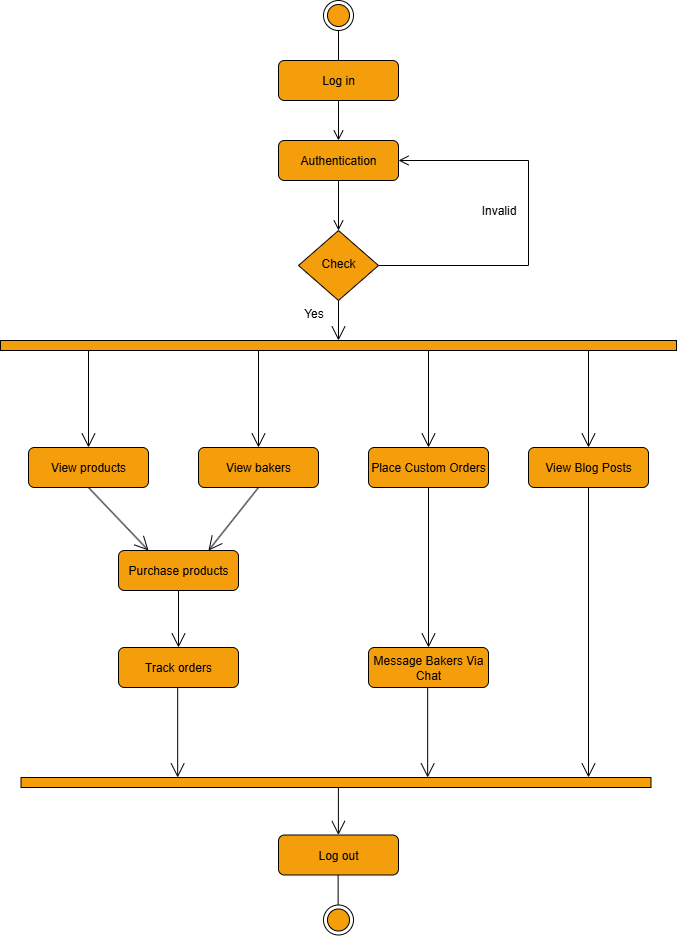

The diagram above was exported from draw.io. Its source (the exported page's mxGraphModel, read from the mxfile embedded in the PNG):
<mxGraphModel dx="1042" dy="527" grid="1" gridSize="10" guides="1" tooltips="1" connect="1" arrows="1" fold="1" page="1" pageScale="1" pageWidth="850" pageHeight="1100" background="light-dark(#FFFFFF,#FFFFFF)" math="0" shadow="0">
  <root>
    <mxCell id="0" />
    <mxCell id="1" parent="0" />
    <mxCell id="umS2FgShz_ksIA8Mj5Xs-103" value="" style="rounded=0;html=1;jettySize=auto;orthogonalLoop=1;fontSize=11;endArrow=open;endFill=0;endSize=8;strokeWidth=1;shadow=0;labelBackgroundColor=none;edgeStyle=orthogonalEdgeStyle;strokeColor=light-dark(#000000,#000000);" edge="1" parent="1" source="umS2FgShz_ksIA8Mj5Xs-112" target="umS2FgShz_ksIA8Mj5Xs-106">
      <mxGeometry relative="1" as="geometry" />
    </mxCell>
    <mxCell id="umS2FgShz_ksIA8Mj5Xs-104" value="&lt;font style=&quot;color: light-dark(rgb(0, 0, 0), rgb(0, 0, 0));&quot;&gt;Log in&lt;/font&gt;" style="rounded=1;whiteSpace=wrap;html=1;fontSize=12;glass=0;strokeWidth=1;shadow=0;fillColor=light-dark(#F59E0B,#F59E0B);strokeColor=light-dark(#000000,#000000);" vertex="1" parent="1">
      <mxGeometry x="350" y="213" width="120" height="40" as="geometry" />
    </mxCell>
    <mxCell id="umS2FgShz_ksIA8Mj5Xs-105" value="&lt;font style=&quot;color: light-dark(rgb(0, 0, 0), rgb(0, 0, 0)); font-size: 12px;&quot;&gt;Invalid&lt;/font&gt;" style="edgeStyle=orthogonalEdgeStyle;rounded=0;html=1;jettySize=auto;orthogonalLoop=1;fontSize=11;endArrow=open;endFill=0;endSize=8;strokeWidth=1;shadow=0;labelBackgroundColor=none;strokeColor=light-dark(#000000,#000000);entryX=1;entryY=0.5;entryDx=0;entryDy=0;" edge="1" parent="1" source="umS2FgShz_ksIA8Mj5Xs-106" target="umS2FgShz_ksIA8Mj5Xs-112">
      <mxGeometry x="0.0651" y="30" relative="1" as="geometry">
        <mxPoint as="offset" />
        <mxPoint x="600.090909090909" y="323" as="targetPoint" />
        <Array as="points">
          <mxPoint x="600" y="418" />
          <mxPoint x="600" y="313" />
        </Array>
      </mxGeometry>
    </mxCell>
    <mxCell id="umS2FgShz_ksIA8Mj5Xs-106" value="&lt;font style=&quot;color: light-dark(rgb(0, 0, 0), rgb(0, 0, 0));&quot;&gt;Check&lt;/font&gt;" style="rhombus;whiteSpace=wrap;html=1;shadow=0;fontFamily=Helvetica;fontSize=12;align=center;strokeWidth=1;spacing=6;spacingTop=-4;fillColor=light-dark(#F59E0B,#F59E0B);strokeColor=light-dark(#000000,#000000);" vertex="1" parent="1">
      <mxGeometry x="370" y="383" width="80" height="70" as="geometry" />
    </mxCell>
    <mxCell id="umS2FgShz_ksIA8Mj5Xs-107" value="&lt;font style=&quot;color: light-dark(rgb(0, 0, 0), rgb(0, 0, 0));&quot;&gt;Log out&lt;/font&gt;" style="rounded=1;whiteSpace=wrap;html=1;fontSize=12;glass=0;strokeWidth=1;shadow=0;strokeColor=light-dark(#000000,#000000);fillColor=light-dark(#F59E0B,#F59E0B);" vertex="1" parent="1">
      <mxGeometry x="350" y="987.5" width="120" height="40" as="geometry" />
    </mxCell>
    <mxCell id="umS2FgShz_ksIA8Mj5Xs-108" value="" style="ellipse;html=1;shape=endState;fillColor=light-dark(#F59E0B,#F59E0B);strokeColor=light-dark(#000000,#000000);" vertex="1" parent="1">
      <mxGeometry x="395" y="153" width="30" height="30" as="geometry" />
    </mxCell>
    <mxCell id="umS2FgShz_ksIA8Mj5Xs-109" value="" style="endArrow=none;html=1;rounded=0;strokeColor=light-dark(#000000,#000000);entryX=0.5;entryY=1;entryDx=0;entryDy=0;exitX=0.5;exitY=0;exitDx=0;exitDy=0;" edge="1" parent="1" source="umS2FgShz_ksIA8Mj5Xs-104" target="umS2FgShz_ksIA8Mj5Xs-108">
      <mxGeometry width="50" height="50" relative="1" as="geometry">
        <mxPoint x="385" y="213" as="sourcePoint" />
        <mxPoint x="435" y="163" as="targetPoint" />
      </mxGeometry>
    </mxCell>
    <mxCell id="umS2FgShz_ksIA8Mj5Xs-110" value="" style="ellipse;html=1;shape=endState;fillColor=light-dark(#F59E0B,#F59E0B);strokeColor=light-dark(#000000,#000000);" vertex="1" parent="1">
      <mxGeometry x="395" y="1057.5" width="30" height="30" as="geometry" />
    </mxCell>
    <mxCell id="umS2FgShz_ksIA8Mj5Xs-111" value="" style="rounded=0;html=1;jettySize=auto;orthogonalLoop=1;fontSize=11;endArrow=open;endFill=0;endSize=8;strokeWidth=1;shadow=0;labelBackgroundColor=none;edgeStyle=orthogonalEdgeStyle;strokeColor=light-dark(#000000,#000000);" edge="1" parent="1" source="umS2FgShz_ksIA8Mj5Xs-104" target="umS2FgShz_ksIA8Mj5Xs-112">
      <mxGeometry relative="1" as="geometry">
        <mxPoint x="410" y="253" as="sourcePoint" />
        <mxPoint x="410" y="513" as="targetPoint" />
      </mxGeometry>
    </mxCell>
    <mxCell id="umS2FgShz_ksIA8Mj5Xs-112" value="&lt;font style=&quot;color: light-dark(rgb(0, 0, 0), rgb(0, 0, 0));&quot;&gt;Authentication&lt;/font&gt;" style="rounded=1;whiteSpace=wrap;html=1;fontSize=12;glass=0;strokeWidth=1;shadow=0;fillColor=light-dark(#F59E0B,#F59E0B);strokeColor=light-dark(#000000,#000000);" vertex="1" parent="1">
      <mxGeometry x="350" y="293" width="120" height="40" as="geometry" />
    </mxCell>
    <mxCell id="umS2FgShz_ksIA8Mj5Xs-113" value="" style="html=1;points=[[0,0,0,0,5],[0,1,0,0,-5],[1,0,0,0,5],[1,1,0,0,-5]];perimeter=orthogonalPerimeter;outlineConnect=0;targetShapes=umlLifeline;portConstraint=eastwest;newEdgeStyle={&quot;curved&quot;:0,&quot;rounded&quot;:0};rotation=-90;strokeColor=light-dark(#000000,#000000);fillColor=light-dark(#F59E0B,#F59E0B);" vertex="1" parent="1">
      <mxGeometry x="405" y="160" width="10" height="676" as="geometry" />
    </mxCell>
    <mxCell id="umS2FgShz_ksIA8Mj5Xs-114" value="&lt;font style=&quot;color: light-dark(rgb(0, 0, 0), rgb(0, 0, 0));&quot;&gt;View products&lt;/font&gt;" style="rounded=1;whiteSpace=wrap;html=1;fontSize=12;glass=0;strokeWidth=1;shadow=0;fillColor=light-dark(#F59E0B,#F59E0B);strokeColor=light-dark(#000000,#000000);" vertex="1" parent="1">
      <mxGeometry x="100" y="600" width="120" height="40" as="geometry" />
    </mxCell>
    <mxCell id="umS2FgShz_ksIA8Mj5Xs-115" value="" style="endArrow=open;endFill=1;endSize=12;html=1;rounded=0;strokeColor=light-dark(#000000,#000000);entryX=0.5;entryY=0;entryDx=0;entryDy=0;" edge="1" parent="1" source="umS2FgShz_ksIA8Mj5Xs-113" target="umS2FgShz_ksIA8Mj5Xs-114">
      <mxGeometry width="160" relative="1" as="geometry">
        <mxPoint x="299.98000000000013" y="502.6600000000001" as="sourcePoint" />
        <mxPoint x="300" y="623" as="targetPoint" />
      </mxGeometry>
    </mxCell>
    <mxCell id="umS2FgShz_ksIA8Mj5Xs-116" value="" style="endArrow=open;endFill=1;endSize=12;html=1;rounded=0;strokeColor=light-dark(#000000,#000000);entryX=0.25;entryY=0;entryDx=0;entryDy=0;" edge="1" parent="1" target="umS2FgShz_ksIA8Mj5Xs-117">
      <mxGeometry width="160" relative="1" as="geometry">
        <mxPoint x="160" y="640" as="sourcePoint" />
        <mxPoint x="160" y="700" as="targetPoint" />
      </mxGeometry>
    </mxCell>
    <mxCell id="umS2FgShz_ksIA8Mj5Xs-117" value="&lt;font style=&quot;color: light-dark(rgb(0, 0, 0), rgb(0, 0, 0));&quot;&gt;Purchase products&lt;/font&gt;" style="rounded=1;whiteSpace=wrap;html=1;fontSize=12;glass=0;strokeWidth=1;shadow=0;strokeColor=light-dark(#000000,#000000);fillColor=light-dark(#F59E0B,#F59E0B);" vertex="1" parent="1">
      <mxGeometry x="190" y="703" width="120" height="40" as="geometry" />
    </mxCell>
    <mxCell id="umS2FgShz_ksIA8Mj5Xs-118" value="" style="html=1;points=[[0,0,0,0,5],[0,1,0,0,-5],[1,0,0,0,5],[1,1,0,0,-5]];perimeter=orthogonalPerimeter;outlineConnect=0;targetShapes=umlLifeline;portConstraint=eastwest;newEdgeStyle={&quot;curved&quot;:0,&quot;rounded&quot;:0};rotation=-90;strokeColor=light-dark(#000000,#000000);fillColor=light-dark(#F59E0B,#F59E0B);" vertex="1" parent="1">
      <mxGeometry x="402.5" y="620" width="10" height="630" as="geometry" />
    </mxCell>
    <mxCell id="umS2FgShz_ksIA8Mj5Xs-119" value="" style="endArrow=open;endFill=1;endSize=12;html=1;rounded=0;exitX=0.5;exitY=1;exitDx=0;exitDy=0;strokeColor=light-dark(#000000,#000000);" edge="1" parent="1" source="umS2FgShz_ksIA8Mj5Xs-106" target="umS2FgShz_ksIA8Mj5Xs-113">
      <mxGeometry width="160" relative="1" as="geometry">
        <mxPoint x="360" y="493" as="sourcePoint" />
        <mxPoint x="520" y="493" as="targetPoint" />
      </mxGeometry>
    </mxCell>
    <mxCell id="umS2FgShz_ksIA8Mj5Xs-120" value="&lt;font style=&quot;color: light-dark(rgb(0, 0, 0), rgb(0, 0, 0));&quot;&gt;Place Custom Orders&lt;/font&gt;" style="rounded=1;whiteSpace=wrap;html=1;fontSize=12;glass=0;strokeWidth=1;shadow=0;fillColor=light-dark(#F59E0B,#F59E0B);strokeColor=light-dark(#000000,#000000);" vertex="1" parent="1">
      <mxGeometry x="440" y="600" width="120" height="40" as="geometry" />
    </mxCell>
    <mxCell id="umS2FgShz_ksIA8Mj5Xs-121" value="" style="endArrow=open;endFill=1;endSize=12;html=1;rounded=0;strokeColor=light-dark(#000000,#000000);entryX=0.5;entryY=0;entryDx=0;entryDy=0;" edge="1" parent="1" source="umS2FgShz_ksIA8Mj5Xs-113" target="umS2FgShz_ksIA8Mj5Xs-120">
      <mxGeometry width="160" relative="1" as="geometry">
        <mxPoint x="520.0000000000002" y="503.59000000000015" as="sourcePoint" />
        <mxPoint x="659.98" y="623" as="targetPoint" />
      </mxGeometry>
    </mxCell>
    <mxCell id="umS2FgShz_ksIA8Mj5Xs-122" value="" style="endArrow=open;endFill=1;endSize=12;html=1;rounded=0;strokeColor=light-dark(#000000,#000000);exitX=0.5;exitY=1;exitDx=0;exitDy=0;entryX=0.5;entryY=0;entryDx=0;entryDy=0;" edge="1" parent="1" source="umS2FgShz_ksIA8Mj5Xs-120" target="umS2FgShz_ksIA8Mj5Xs-135">
      <mxGeometry width="160" relative="1" as="geometry">
        <mxPoint x="554.98" y="655" as="sourcePoint" />
        <mxPoint x="568.7500000000002" y="804.8899999999999" as="targetPoint" />
      </mxGeometry>
    </mxCell>
    <mxCell id="umS2FgShz_ksIA8Mj5Xs-123" value="&lt;font style=&quot;color: light-dark(rgb(0, 0, 0), rgb(0, 0, 0));&quot;&gt;Yes&lt;/font&gt;" style="text;html=1;align=center;verticalAlign=middle;resizable=0;points=[];autosize=1;strokeColor=none;fillColor=none;" vertex="1" parent="1">
      <mxGeometry x="365" y="451" width="40" height="30" as="geometry" />
    </mxCell>
    <mxCell id="umS2FgShz_ksIA8Mj5Xs-124" value="" style="endArrow=none;html=1;rounded=0;strokeColor=light-dark(#000000,#000000);entryX=0.5;entryY=1;entryDx=0;entryDy=0;exitX=0.5;exitY=0;exitDx=0;exitDy=0;" edge="1" parent="1">
      <mxGeometry width="50" height="50" relative="1" as="geometry">
        <mxPoint x="409.63" y="1057.5" as="sourcePoint" />
        <mxPoint x="409.63" y="1027.5" as="targetPoint" />
      </mxGeometry>
    </mxCell>
    <mxCell id="umS2FgShz_ksIA8Mj5Xs-125" value="" style="endArrow=open;endFill=1;endSize=12;html=1;rounded=0;strokeColor=light-dark(#000000,#000000);entryX=0.5;entryY=0;entryDx=0;entryDy=0;exitX=0.5;exitY=1;exitDx=0;exitDy=0;" edge="1" parent="1" source="umS2FgShz_ksIA8Mj5Xs-117" target="umS2FgShz_ksIA8Mj5Xs-130">
      <mxGeometry width="160" relative="1" as="geometry">
        <mxPoint x="160" y="740" as="sourcePoint" />
        <mxPoint x="248.66999999999985" y="804.7299999999998" as="targetPoint" />
      </mxGeometry>
    </mxCell>
    <mxCell id="umS2FgShz_ksIA8Mj5Xs-126" value="" style="endArrow=open;endFill=1;endSize=12;html=1;rounded=0;strokeColor=light-dark(#000000,#000000);" edge="1" parent="1" source="umS2FgShz_ksIA8Mj5Xs-118">
      <mxGeometry width="160" relative="1" as="geometry">
        <mxPoint x="409.89" y="947.5" as="sourcePoint" />
        <mxPoint x="409.89" y="987.5" as="targetPoint" />
      </mxGeometry>
    </mxCell>
    <mxCell id="umS2FgShz_ksIA8Mj5Xs-127" value="&lt;font style=&quot;color: light-dark(rgb(0, 0, 0), rgb(0, 0, 0));&quot;&gt;View bakers&lt;/font&gt;" style="rounded=1;whiteSpace=wrap;html=1;fontSize=12;glass=0;strokeWidth=1;shadow=0;fillColor=light-dark(#F59E0B,#F59E0B);strokeColor=light-dark(#000000,#000000);" vertex="1" parent="1">
      <mxGeometry x="270" y="600" width="120" height="40" as="geometry" />
    </mxCell>
    <mxCell id="umS2FgShz_ksIA8Mj5Xs-128" value="" style="endArrow=open;endFill=1;endSize=12;html=1;rounded=0;strokeColor=light-dark(#000000,#000000);entryX=0.5;entryY=0;entryDx=0;entryDy=0;" edge="1" parent="1" source="umS2FgShz_ksIA8Mj5Xs-113" target="umS2FgShz_ksIA8Mj5Xs-127">
      <mxGeometry width="160" relative="1" as="geometry">
        <mxPoint x="410" y="503" as="sourcePoint" />
        <mxPoint x="470" y="620.34" as="targetPoint" />
      </mxGeometry>
    </mxCell>
    <mxCell id="umS2FgShz_ksIA8Mj5Xs-129" value="" style="endArrow=open;endFill=1;endSize=12;html=1;rounded=0;strokeColor=light-dark(#000000,#000000);entryX=0.75;entryY=0;entryDx=0;entryDy=0;exitX=0.5;exitY=1;exitDx=0;exitDy=0;" edge="1" parent="1" source="umS2FgShz_ksIA8Mj5Xs-127" target="umS2FgShz_ksIA8Mj5Xs-117">
      <mxGeometry width="160" relative="1" as="geometry">
        <mxPoint x="300" y="635" as="sourcePoint" />
        <mxPoint x="330" y="697.34" as="targetPoint" />
      </mxGeometry>
    </mxCell>
    <mxCell id="umS2FgShz_ksIA8Mj5Xs-130" value="&lt;font style=&quot;color: light-dark(rgb(0, 0, 0), rgb(0, 0, 0));&quot;&gt;Track orders&lt;/font&gt;" style="rounded=1;whiteSpace=wrap;html=1;fontSize=12;glass=0;strokeWidth=1;shadow=0;strokeColor=light-dark(#000000,#000000);fillColor=light-dark(#F59E0B,#F59E0B);" vertex="1" parent="1">
      <mxGeometry x="190" y="800" width="120" height="40" as="geometry" />
    </mxCell>
    <mxCell id="umS2FgShz_ksIA8Mj5Xs-131" value="" style="endArrow=open;endFill=1;endSize=12;html=1;rounded=0;strokeColor=light-dark(#000000,#000000);exitX=0.493;exitY=0.997;exitDx=0;exitDy=0;exitPerimeter=0;" edge="1" parent="1" source="umS2FgShz_ksIA8Mj5Xs-130" target="umS2FgShz_ksIA8Mj5Xs-118">
      <mxGeometry width="160" relative="1" as="geometry">
        <mxPoint x="330" y="867" as="sourcePoint" />
        <mxPoint x="418.66999999999985" y="931.7299999999998" as="targetPoint" />
      </mxGeometry>
    </mxCell>
    <mxCell id="umS2FgShz_ksIA8Mj5Xs-132" value="&lt;font style=&quot;color: light-dark(rgb(0, 0, 0), rgb(0, 0, 0));&quot;&gt;View Blog Posts&lt;/font&gt;" style="rounded=1;whiteSpace=wrap;html=1;fontSize=12;glass=0;strokeWidth=1;shadow=0;fillColor=light-dark(#F59E0B,#F59E0B);strokeColor=light-dark(#000000,#000000);" vertex="1" parent="1">
      <mxGeometry x="600" y="600" width="120" height="40" as="geometry" />
    </mxCell>
    <mxCell id="umS2FgShz_ksIA8Mj5Xs-133" value="" style="endArrow=open;endFill=1;endSize=12;html=1;rounded=0;strokeColor=light-dark(#000000,#000000);entryX=0.5;entryY=0;entryDx=0;entryDy=0;" edge="1" parent="1" source="umS2FgShz_ksIA8Mj5Xs-113" target="umS2FgShz_ksIA8Mj5Xs-132">
      <mxGeometry width="160" relative="1" as="geometry">
        <mxPoint x="600.0000000000002" y="500" as="sourcePoint" />
        <mxPoint x="580" y="616.4099999999999" as="targetPoint" />
      </mxGeometry>
    </mxCell>
    <mxCell id="umS2FgShz_ksIA8Mj5Xs-134" value="" style="endArrow=open;endFill=1;endSize=12;html=1;rounded=0;strokeColor=light-dark(#000000,#000000);exitX=0.5;exitY=1;exitDx=0;exitDy=0;" edge="1" parent="1" source="umS2FgShz_ksIA8Mj5Xs-132" target="umS2FgShz_ksIA8Mj5Xs-118">
      <mxGeometry width="160" relative="1" as="geometry">
        <mxPoint x="655" y="662" as="sourcePoint" />
        <mxPoint x="600" y="830" as="targetPoint" />
      </mxGeometry>
    </mxCell>
    <mxCell id="umS2FgShz_ksIA8Mj5Xs-135" value="&lt;font style=&quot;color: light-dark(rgb(0, 0, 0), rgb(0, 0, 0));&quot;&gt;Message Bakers Via Chat&lt;/font&gt;" style="rounded=1;whiteSpace=wrap;html=1;fontSize=12;glass=0;strokeWidth=1;shadow=0;strokeColor=light-dark(#000000,#000000);fillColor=light-dark(#F59E0B,#F59E0B);" vertex="1" parent="1">
      <mxGeometry x="440" y="800" width="120" height="40" as="geometry" />
    </mxCell>
    <mxCell id="umS2FgShz_ksIA8Mj5Xs-136" value="" style="endArrow=open;endFill=1;endSize=12;html=1;rounded=0;strokeColor=light-dark(#000000,#000000);exitX=0.493;exitY=0.997;exitDx=0;exitDy=0;exitPerimeter=0;" edge="1" parent="1" source="umS2FgShz_ksIA8Mj5Xs-135" target="umS2FgShz_ksIA8Mj5Xs-118">
      <mxGeometry width="160" relative="1" as="geometry">
        <mxPoint x="660" y="887" as="sourcePoint" />
        <mxPoint x="579" y="950" as="targetPoint" />
      </mxGeometry>
    </mxCell>
  </root>
</mxGraphModel>